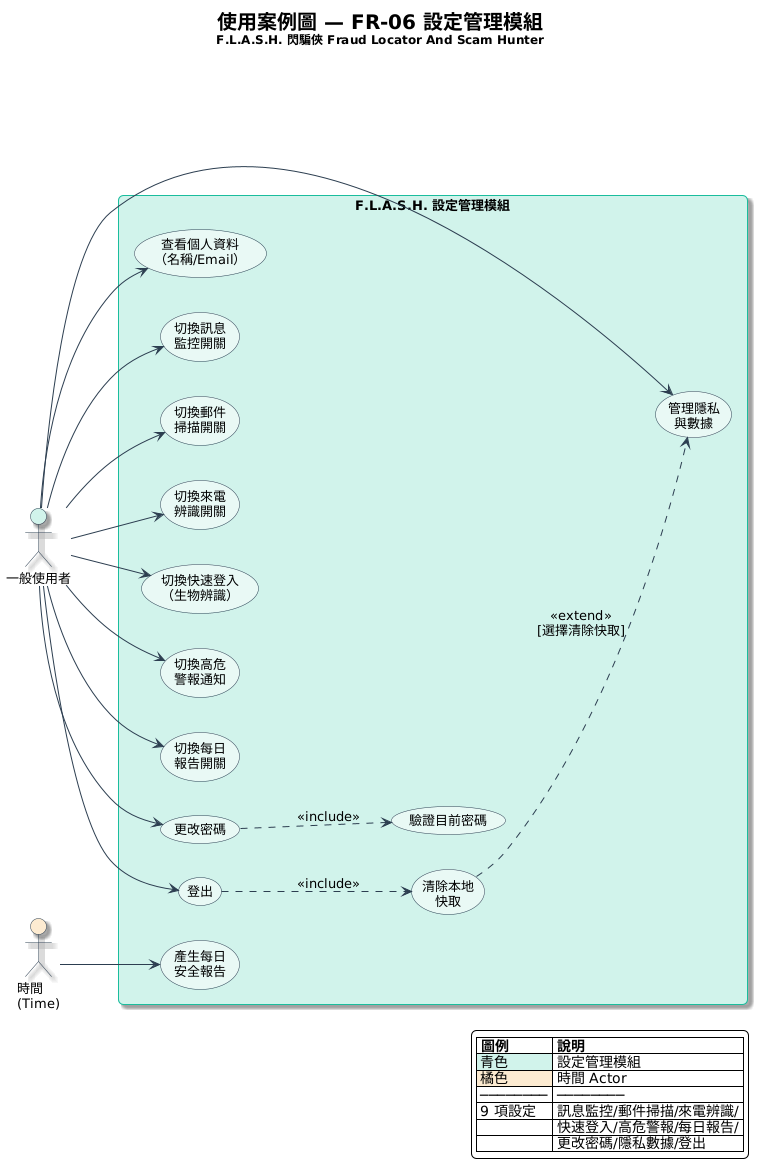

The diagram above was rendered by PlantUML. Its source (embedded in the PNG):
@startuml
left to right direction
skinparam backgroundColor #FEFEFE
skinparam defaultFontName "Microsoft JhengHei"
skinparam defaultFontSize 13
skinparam shadowing true
skinparam roundCorner 10
skinparam packageBorderColor #1ABC9C
skinparam packageBackgroundColor #D1F2EB
skinparam usecaseBorderColor #2C3E50
skinparam usecaseBackgroundColor #E8F8F5
skinparam actorBorderColor #2C3E50
skinparam arrowColor #2C3E50

title <size:20><b>使用案例圖 — FR-06 設定管理模組</b></size>\n<size:12>F.L.A.S.H. 閃騙俠 Fraud Locator And Scam Hunter</size>

actor "一般使用者" as User #D1F2EB
actor "時間\n(Time)" as Time #FDEBD0

rectangle "F.L.A.S.H. 設定管理模組" as system #D1F2EB {
  usecase "查看個人資料\n（名稱/Email）" as UC_Profile #E8F8F5
  usecase "切換訊息\n監控開關" as UC_MsgToggle #E8F8F5
  usecase "切換郵件\n掃描開關" as UC_EmailToggle #E8F8F5
  usecase "切換來電\n辨識開關" as UC_CallerToggle #E8F8F5
  usecase "切換快速登入\n（生物辨識）" as UC_BioToggle #E8F8F5
  usecase "切換高危\n警報通知" as UC_AlertToggle #E8F8F5
  usecase "切換每日\n報告開關" as UC_DailyToggle #E8F8F5
  usecase "更改密碼" as UC_ChangePwd #E8F8F5
  usecase "管理隱私\n與數據" as UC_Privacy #E8F8F5
  usecase "登出" as UC_Logout #E8F8F5
  usecase "產生每日\n安全報告" as UC_DailyReport #E8F8F5
  usecase "清除本地\n快取" as UC_ClearCache #E8F8F5
  usecase "驗證目前密碼" as UC_VerifyPwd #E8F8F5
}

User --> UC_Profile
User --> UC_MsgToggle
User --> UC_EmailToggle
User --> UC_CallerToggle
User --> UC_BioToggle
User --> UC_AlertToggle
User --> UC_DailyToggle
User --> UC_ChangePwd
User --> UC_Privacy
User --> UC_Logout

Time --> UC_DailyReport

' Include
UC_ChangePwd ..> UC_VerifyPwd : <<include>>
UC_Logout ..> UC_ClearCache : <<include>>

' Extend
UC_ClearCache ..> UC_Privacy : <<extend>>\n[選擇清除快取]

legend right
  |= 圖例 |= 說明 |
  |<#D1F2EB> 青色 | 設定管理模組 |
  |<#FDEBD0> 橘色 | 時間 Actor |
  | ──────── | ──────── |
  | 9 項設定 | 訊息監控/郵件掃描/來電辨識/ |
  |  | 快速登入/高危警報/每日報告/ |
  |  | 更改密碼/隱私數據/登出 |
end legend
@enduml